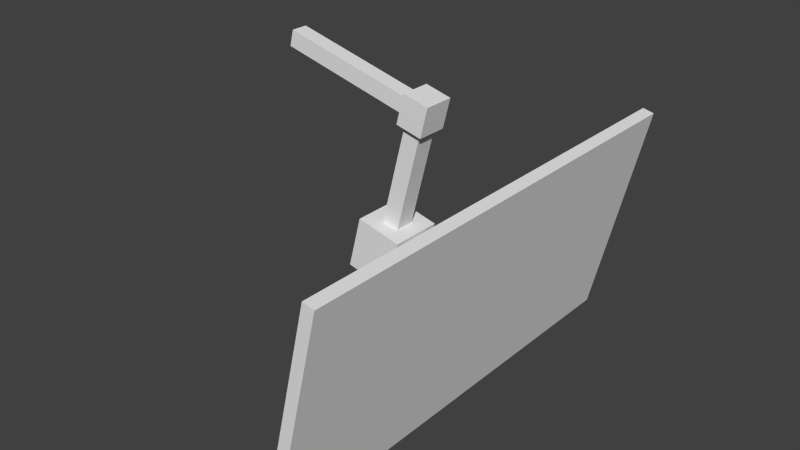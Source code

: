 # Source: mainScreen.blend  (saved by Blender 2.71.0; exported with 4.5.12 LTS)
import bpy
from mathutils import Matrix  # noqa: F401  (used for matrix-valued properties, if any)

bpy.ops.wm.read_factory_settings(use_empty=True)
scene = bpy.context.scene
scene.name = 'Scene'

# ---- collections
col_collection_1 = bpy.data.collections.new('Collection 1'); scene.collection.children.link(col_collection_1)

# ---- world
world_world = bpy.data.worlds.new('World'); scene.world = world_world
world_world.color = (0.05088, 0.05088, 0.05088)
world_world.use_sun_shadow = False
world_world.sun_shadow_jitter_overblur = 0.0
world_world.cycles.sampling_method = 'MANUAL'
world_world.cycles.sample_map_resolution = 256

# ---- meshes
me_cube_001 = bpy.data.meshes.new('Cube.001')
me_cube_001.from_pydata([(-0.2794, -2.0, -1.962), (-0.2794, 2.0, -1.962), (-0.1806, 2.0, -1.985), (-0.1806, -2.0, -1.985), (0.1806, -2.0, -0.01513), (0.1806, 2.0, -0.01513), (0.2794, 2.0, -0.03847), (0.2794, -2.0, -0.03847), (-0.3452, -0.2469, -1.175), (-0.3452, 0.2359, -1.175), (-0.09818, 0.2359, -1.237), (-0.09818, -0.2469, -1.237), (-0.2271, -0.2469, -0.7064), (-0.2271, 0.2359, -0.7064), (0.01986, 0.2359, -0.7687), (0.01986, -0.2469, -0.7687), (-0.3203, -0.1451, -1.076), (-0.3203, 0.1341, -1.076), (-0.252, -0.1451, -0.8051), (-0.252, 0.1341, -0.8051), (-0.6731, -0.1451, -0.9869), (-0.6731, 0.1341, -0.9869), (-0.6049, -0.1451, -0.7162), (-0.6049, 0.1341, -0.7162), (-0.6941, -0.2308, -1.07), (-0.6941, 0.2198, -1.07), (-0.5839, -0.2308, -0.6331), (-0.5839, 0.2198, -0.6331), (-1.071, -0.2308, -0.9751), (-1.071, 0.2198, -0.9751), (-0.9605, -0.2308, -0.5381), (-0.9605, 0.2198, -0.5381), (-0.7015, -0.09018, -0.6035), (-0.7015, 0.07916, -0.6035), (-0.843, -0.09018, -0.5678), (-0.843, 0.07916, -0.5678), (-0.4901, -0.09018, 0.2348), (-0.4901, 0.07916, 0.2348), (-0.6316, -0.09018, 0.2705), (-0.6316, 0.07916, 0.2705), (-0.4511, -0.1369, 0.225), (-0.4511, 0.1259, 0.225), (-0.6707, -0.1369, 0.2803), (-0.6707, 0.1259, 0.2803), (-0.3877, -0.1369, 0.4766), (-0.3877, 0.1259, 0.4766), (-0.6072, -0.1369, 0.532), (-0.6072, 0.1259, 0.532), (-0.6559, -0.07563, 0.339), (-0.6559, 0.06461, 0.339), (-0.622, -0.07563, 0.4733), (-0.622, 0.06461, 0.4733), (-1.783, -0.07563, 0.6231), (-1.783, 0.06461, 0.6231), (-1.749, -0.07563, 0.7574), (-1.749, 0.06461, 0.7574)], [], [(4, 5, 1, 0), (5, 6, 2, 1), (6, 7, 3, 2), (7, 4, 0, 3), (0, 1, 2, 3), (7, 6, 5, 4), (9, 8, 16, 17), (13, 14, 10, 9), (14, 15, 11, 10), (15, 12, 8, 11), (8, 9, 10, 11), (15, 14, 13, 12), (17, 16, 20, 21), (13, 9, 17, 19), (12, 13, 19, 18), (8, 12, 18, 16), (21, 20, 24, 25), (19, 17, 21, 23), (18, 19, 23, 22), (16, 18, 22, 20), (25, 24, 28, 29), (23, 21, 25, 27), (22, 23, 27, 26), (20, 22, 26, 24), (30, 31, 29, 28), (27, 25, 29, 31), (30, 26, 32, 34), (24, 26, 30, 28), (34, 32, 36, 38), (27, 31, 35, 33), (31, 30, 34, 35), (26, 27, 33, 32), (38, 36, 40, 42), (33, 35, 39, 37), (35, 34, 38, 39), (32, 33, 37, 36), (42, 40, 44, 46), (37, 39, 43, 41), (39, 38, 42, 43), (36, 37, 41, 40), (44, 45, 47, 46), (41, 43, 47, 45), (47, 43, 49, 51), (40, 41, 45, 44), (51, 49, 53, 55), (42, 46, 50, 48), (46, 47, 51, 50), (43, 42, 48, 49), (53, 52, 54, 55), (48, 50, 54, 52), (50, 51, 55, 54), (49, 48, 52, 53)])
me_cube_001.use_remesh_preserve_volume = False
me_cube_001.use_remesh_preserve_attributes = False
me_cube_001.use_mirror_vertex_groups = False
me_cube_001.update()

# ---- objects
ob_cube = bpy.data.objects.new('Cube', me_cube_001)

# ---- transforms, parenting, visibility, modifiers, constraints
ob_cube.location = (0.0, 0.0, 0.0)
ob_cube.lineart.crease_threshold = 0.0

# ---- collection membership
col_collection_1.objects.link(ob_cube)

# ---- scene / render settings (as saved in the file)
scene.frame_start = 1; scene.frame_end = 250; scene.frame_set(1)
scene.render.engine = 'BLENDER_EEVEE_NEXT'
scene.render.resolution_percentage = 50
scene.render.dither_intensity = 0.0
scene.cycles.use_denoising = False
scene.cycles.samples = 10
scene.cycles.sampling_pattern = 'TABULATED_SOBOL'
scene.cycles.light_sampling_threshold = 0.0
scene.cycles.use_adaptive_sampling = False
scene.cycles.use_light_tree = False
scene.cycles.blur_glossy = 0.0
scene.cycles.volume_bounces = 1
scene.cycles.pixel_filter_type = 'GAUSSIAN'
scene.cycles.sample_clamp_indirect = 0.0
scene.view_settings.view_transform = 'Standard'
bpy.context.view_layer.update()

# ---- added for rendering (the .blend has no active camera and no usable light): camera, sun
cam_auto = bpy.data.cameras.new('AutoCamera')
cam_auto.lens = 50.0
cam_auto.sensor_width = 36.0
cam_auto.clip_end = 1000.0
ob_auto_camera = bpy.data.objects.new('AutoCamera', cam_auto)
scene.collection.objects.link(ob_auto_camera)
ob_auto_camera.location = (4.12418, -5.85103, 3.28693)
ob_auto_camera.rotation_euler = (1.09748, -7.21219e-08, 0.694738)
scene.camera = ob_auto_camera
light_auto_sun = bpy.data.lights.new('AutoSun', 'SUN')
light_auto_sun.energy = 3.0
light_auto_sun.angle = 0.0523599
ob_auto_sun = bpy.data.objects.new('AutoSun', light_auto_sun)
scene.collection.objects.link(ob_auto_sun)
ob_auto_sun.rotation_euler = (0.872665, 0.174533, 0.523599)
bpy.context.view_layer.update()
